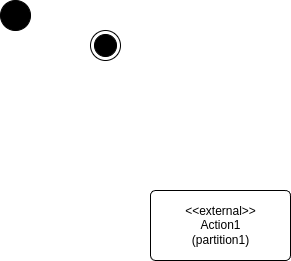

The diagram above was exported from draw.io. Its source (the exported page's mxGraphModel, read from the mxfile embedded in the PNG):
<mxGraphModel dx="1434" dy="943" grid="1" gridSize="10" guides="1" tooltips="1" connect="1" arrows="1" fold="1" page="1" pageScale="1" pageWidth="827" pageHeight="1169" math="0" shadow="0">
  <root>
    <mxCell id="0" />
    <mxCell id="1" parent="0" />
    <mxCell id="2" value="&amp;lt;&amp;lt;external&amp;gt;&amp;gt;&lt;br&gt;Action1&lt;br&gt;(partition1)" style="html=1;align=center;verticalAlign=middle;rounded=1;absoluteArcSize=1;arcSize=10;dashed=0;" vertex="1" parent="1">
      <mxGeometry x="340" y="440" width="140" height="70" as="geometry" />
    </mxCell>
    <mxCell id="3" value="" style="ellipse;fillColor=strokeColor;" vertex="1" parent="1">
      <mxGeometry x="190" y="250" width="30" height="30" as="geometry" />
    </mxCell>
    <mxCell id="4" value="" style="ellipse;html=1;shape=endState;fillColor=strokeColor;" vertex="1" parent="1">
      <mxGeometry x="280" y="280" width="30" height="30" as="geometry" />
    </mxCell>
  </root>
</mxGraphModel>